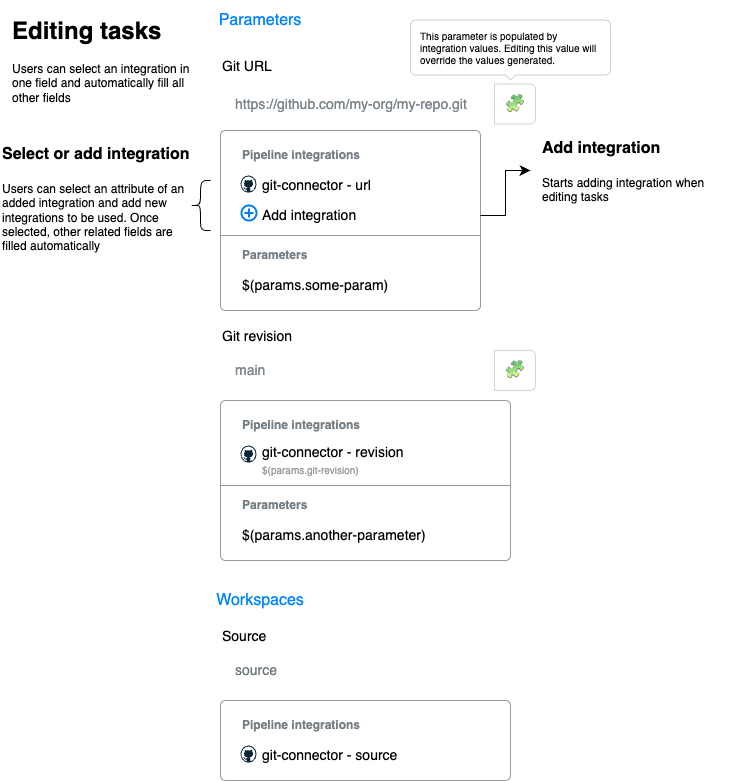

The diagram above was exported from draw.io. Its source (the exported page's mxGraphModel, read from the mxfile embedded in the PNG):
<mxGraphModel dx="1195" dy="704" grid="1" gridSize="10" guides="1" tooltips="1" connect="1" arrows="1" fold="1" page="1" pageScale="1" pageWidth="850" pageHeight="1100" math="0" shadow="0">
  <root>
    <mxCell id="0" />
    <mxCell id="1" parent="0" />
    <mxCell id="40" value="Git URL" style="fillColor=none;strokeColor=none;align=left;fontSize=14;" parent="1" vertex="1">
      <mxGeometry x="570" y="120" width="100" height="30" as="geometry" />
    </mxCell>
    <mxCell id="42" value="" style="swimlane;container=1;shape=mxgraph.bootstrap.rrect;rSize=5;strokeColor=#999999;fillColor=#ffffff;fontStyle=0;childLayout=stackLayout;horizontal=1;startSize=0;horizontalStack=0;resizeParent=1;resizeParentMax=0;resizeLast=0;collapsible=0;marginBottom=0;whiteSpace=wrap;html=1;" parent="1" vertex="1">
      <mxGeometry x="570" y="200" width="260" height="180" as="geometry" />
    </mxCell>
    <mxCell id="43" value="" style="text;align=center;verticalAlign=middle;spacingLeft=10;spacingRight=10;overflow=hidden;points=[[0,0.5],[1,0.5]];portConstraint=eastwest;rotatable=0;whiteSpace=wrap;html=1;fontColor=inherit;" parent="42" vertex="1">
      <mxGeometry width="260" height="10" as="geometry" />
    </mxCell>
    <mxCell id="44" value="Pipeline integrations" style="text;align=left;verticalAlign=middle;spacingLeft=20;spacingRight=10;overflow=hidden;points=[[0,0.5],[1,0.5]];portConstraint=eastwest;rotatable=0;whiteSpace=wrap;html=1;fontColor=#757E85;fontSize=12;fontStyle=1;" parent="42" vertex="1">
      <mxGeometry y="10" width="260" height="30" as="geometry" />
    </mxCell>
    <mxCell id="45" value="git-connector - url" style="text;align=left;verticalAlign=middle;spacingLeft=40;spacingRight=10;overflow=hidden;points=[[0,0.5],[1,0.5]];portConstraint=eastwest;rotatable=0;whiteSpace=wrap;html=1;fontColor=inherit;fontSize=14;fontStyle=0;" parent="42" vertex="1">
      <mxGeometry y="40" width="260" height="30" as="geometry" />
    </mxCell>
    <mxCell id="113" value="Add integration" style="text;align=left;verticalAlign=middle;spacingLeft=40;spacingRight=10;overflow=hidden;points=[[0,0.5],[1,0.5]];portConstraint=eastwest;rotatable=0;whiteSpace=wrap;html=1;fontColor=inherit;fontSize=14;fontStyle=0;" parent="42" vertex="1">
      <mxGeometry y="70" width="260" height="30" as="geometry" />
    </mxCell>
    <mxCell id="46" value="" style="text;shape=line;strokeColor=inherit;align=center;verticalAlign=middle;spacingLeft=20;spacingRight=10;overflow=hidden;points=[[0,0.5],[1,0.5]];portConstraint=eastwest;rotatable=0;whiteSpace=wrap;html=1;fontColor=inherit;" parent="42" vertex="1">
      <mxGeometry y="100" width="260" height="10" as="geometry" />
    </mxCell>
    <mxCell id="47" value="Parameters" style="text;align=left;verticalAlign=middle;spacingLeft=20;spacingRight=10;overflow=hidden;points=[[0,0.5],[1,0.5]];portConstraint=eastwest;rotatable=0;whiteSpace=wrap;html=1;fontColor=#757E85;fontSize=12;fontStyle=1;" parent="42" vertex="1">
      <mxGeometry y="110" width="260" height="30" as="geometry" />
    </mxCell>
    <mxCell id="48" value="$(params.some-param)" style="text;align=left;verticalAlign=middle;spacingLeft=20;spacingRight=10;overflow=hidden;points=[[0,0.5],[1,0.5]];portConstraint=eastwest;rotatable=0;whiteSpace=wrap;html=1;fontColor=inherit;fontSize=14;fontStyle=0;" parent="42" vertex="1">
      <mxGeometry y="140" width="260" height="30" as="geometry" />
    </mxCell>
    <mxCell id="49" value="" style="text;align=center;verticalAlign=middle;spacingLeft=10;spacingRight=10;overflow=hidden;points=[[0,0.5],[1,0.5]];portConstraint=eastwest;rotatable=0;whiteSpace=wrap;html=1;fontColor=inherit;" parent="42" vertex="1">
      <mxGeometry y="170" width="260" height="10" as="geometry" />
    </mxCell>
    <mxCell id="50" value="" style="dashed=0;outlineConnect=0;html=1;align=center;labelPosition=center;verticalLabelPosition=bottom;verticalAlign=top;shape=mxgraph.weblogos.github" parent="1" vertex="1">
      <mxGeometry x="590" y="245" width="16" height="17.19" as="geometry" />
    </mxCell>
    <mxCell id="51" value="Git revision" style="fillColor=none;strokeColor=none;align=left;fontSize=14;" parent="1" vertex="1">
      <mxGeometry x="570" y="390" width="100" height="30" as="geometry" />
    </mxCell>
    <mxCell id="53" value="" style="swimlane;container=1;shape=mxgraph.bootstrap.rrect;rSize=5;strokeColor=#999999;fillColor=#ffffff;fontStyle=0;childLayout=stackLayout;horizontal=1;startSize=0;horizontalStack=0;resizeParent=1;resizeParentMax=0;resizeLast=0;collapsible=0;marginBottom=0;whiteSpace=wrap;html=1;" parent="1" vertex="1">
      <mxGeometry x="570" y="470" width="290" height="160" as="geometry" />
    </mxCell>
    <mxCell id="54" value="" style="text;align=center;verticalAlign=middle;spacingLeft=10;spacingRight=10;overflow=hidden;points=[[0,0.5],[1,0.5]];portConstraint=eastwest;rotatable=0;whiteSpace=wrap;html=1;fontColor=inherit;" parent="53" vertex="1">
      <mxGeometry width="290" height="10" as="geometry" />
    </mxCell>
    <mxCell id="55" value="Pipeline integrations" style="text;align=left;verticalAlign=middle;spacingLeft=20;spacingRight=10;overflow=hidden;points=[[0,0.5],[1,0.5]];portConstraint=eastwest;rotatable=0;whiteSpace=wrap;html=1;fontColor=#757E85;fontSize=12;fontStyle=1;" parent="53" vertex="1">
      <mxGeometry y="10" width="290" height="30" as="geometry" />
    </mxCell>
    <mxCell id="56" value="git-connector - revision&amp;nbsp;&amp;nbsp;&lt;br&gt;&lt;font style=&quot;font-size: 10px; color: rgb(153, 153, 153);&quot;&gt;$(params.git-revision)&lt;/font&gt;" style="text;align=left;verticalAlign=middle;spacingLeft=40;spacingRight=10;overflow=hidden;points=[[0,0.5],[1,0.5]];portConstraint=eastwest;rotatable=0;whiteSpace=wrap;html=1;fontColor=inherit;fontSize=14;fontStyle=0;" parent="53" vertex="1">
      <mxGeometry y="40" width="290" height="40" as="geometry" />
    </mxCell>
    <mxCell id="57" value="" style="text;shape=line;strokeColor=inherit;align=center;verticalAlign=middle;spacingLeft=20;spacingRight=10;overflow=hidden;points=[[0,0.5],[1,0.5]];portConstraint=eastwest;rotatable=0;whiteSpace=wrap;html=1;fontColor=inherit;" parent="53" vertex="1">
      <mxGeometry y="80" width="290" height="10" as="geometry" />
    </mxCell>
    <mxCell id="58" value="Parameters" style="text;align=left;verticalAlign=middle;spacingLeft=20;spacingRight=10;overflow=hidden;points=[[0,0.5],[1,0.5]];portConstraint=eastwest;rotatable=0;whiteSpace=wrap;html=1;fontColor=#757E85;fontSize=12;fontStyle=1;" parent="53" vertex="1">
      <mxGeometry y="90" width="290" height="30" as="geometry" />
    </mxCell>
    <mxCell id="59" value="$(params.another-parameter)" style="text;align=left;verticalAlign=middle;spacingLeft=20;spacingRight=10;overflow=hidden;points=[[0,0.5],[1,0.5]];portConstraint=eastwest;rotatable=0;whiteSpace=wrap;html=1;fontColor=inherit;fontSize=14;fontStyle=0;" parent="53" vertex="1">
      <mxGeometry y="120" width="290" height="30" as="geometry" />
    </mxCell>
    <mxCell id="60" value="" style="text;align=center;verticalAlign=middle;spacingLeft=10;spacingRight=10;overflow=hidden;points=[[0,0.5],[1,0.5]];portConstraint=eastwest;rotatable=0;whiteSpace=wrap;html=1;fontColor=inherit;" parent="53" vertex="1">
      <mxGeometry y="150" width="290" height="10" as="geometry" />
    </mxCell>
    <mxCell id="61" value="" style="dashed=0;outlineConnect=0;html=1;align=center;labelPosition=center;verticalLabelPosition=bottom;verticalAlign=top;shape=mxgraph.weblogos.github" parent="1" vertex="1">
      <mxGeometry x="590" y="515" width="16" height="17.19" as="geometry" />
    </mxCell>
    <mxCell id="63" value="&lt;h1 style=&quot;margin-top: 0px;&quot;&gt;Editing tasks&lt;/h1&gt;&lt;p&gt;Users can select an integration in one field and automatically fill all other fields&lt;/p&gt;" style="text;html=1;whiteSpace=wrap;overflow=hidden;rounded=0;" parent="1" vertex="1">
      <mxGeometry x="360" y="80" width="180" height="120" as="geometry" />
    </mxCell>
    <mxCell id="64" value="Parameters" style="html=1;shadow=0;dashed=0;shape=mxgraph.bootstrap.rrect;rSize=5;strokeColor=none;strokeWidth=1;fillColor=none;fontColor=#0085FC;whiteSpace=wrap;align=center;verticalAlign=middle;spacingLeft=0;fontStyle=0;fontSize=16;spacing=5;" parent="1" vertex="1">
      <mxGeometry x="580" y="70" width="60" height="40" as="geometry" />
    </mxCell>
    <mxCell id="65" value="Workspaces" style="html=1;shadow=0;dashed=0;shape=mxgraph.bootstrap.rrect;rSize=5;strokeColor=none;strokeWidth=1;fillColor=none;fontColor=#0085FC;whiteSpace=wrap;align=center;verticalAlign=middle;spacingLeft=0;fontStyle=0;fontSize=16;spacing=5;" parent="1" vertex="1">
      <mxGeometry x="580" y="650" width="60" height="40" as="geometry" />
    </mxCell>
    <mxCell id="66" value="Source" style="fillColor=none;strokeColor=none;align=left;fontSize=14;" parent="1" vertex="1">
      <mxGeometry x="570" y="690" width="100" height="30" as="geometry" />
    </mxCell>
    <mxCell id="67" value="source" style="html=1;shadow=0;dashed=0;shape=mxgraph.bootstrap.rrect;rSize=5;fillColor=#ffffff;strokeColor=none;align=left;spacing=15;fontSize=14;fontColor=#6C767D;" parent="1" vertex="1">
      <mxGeometry x="570" y="720" width="260" height="40" as="geometry" />
    </mxCell>
    <mxCell id="68" value="" style="swimlane;container=1;shape=mxgraph.bootstrap.rrect;rSize=5;strokeColor=#999999;fillColor=#ffffff;fontStyle=0;childLayout=stackLayout;horizontal=1;startSize=0;horizontalStack=0;resizeParent=1;resizeParentMax=0;resizeLast=0;collapsible=0;marginBottom=0;whiteSpace=wrap;html=1;" parent="1" vertex="1">
      <mxGeometry x="570" y="770" width="290" height="80" as="geometry" />
    </mxCell>
    <mxCell id="69" value="" style="text;align=center;verticalAlign=middle;spacingLeft=10;spacingRight=10;overflow=hidden;points=[[0,0.5],[1,0.5]];portConstraint=eastwest;rotatable=0;whiteSpace=wrap;html=1;fontColor=inherit;" parent="68" vertex="1">
      <mxGeometry width="290" height="10" as="geometry" />
    </mxCell>
    <mxCell id="70" value="Pipeline integrations" style="text;align=left;verticalAlign=middle;spacingLeft=20;spacingRight=10;overflow=hidden;points=[[0,0.5],[1,0.5]];portConstraint=eastwest;rotatable=0;whiteSpace=wrap;html=1;fontColor=#757E85;fontSize=12;fontStyle=1;" parent="68" vertex="1">
      <mxGeometry y="10" width="290" height="30" as="geometry" />
    </mxCell>
    <mxCell id="71" value="git-connector - source&amp;nbsp;&amp;nbsp;" style="text;align=left;verticalAlign=middle;spacingLeft=40;spacingRight=10;overflow=hidden;points=[[0,0.5],[1,0.5]];portConstraint=eastwest;rotatable=0;whiteSpace=wrap;html=1;fontColor=inherit;fontSize=14;fontStyle=0;" parent="68" vertex="1">
      <mxGeometry y="40" width="290" height="30" as="geometry" />
    </mxCell>
    <mxCell id="75" value="" style="text;align=center;verticalAlign=middle;spacingLeft=10;spacingRight=10;overflow=hidden;points=[[0,0.5],[1,0.5]];portConstraint=eastwest;rotatable=0;whiteSpace=wrap;html=1;fontColor=inherit;" parent="68" vertex="1">
      <mxGeometry y="70" width="290" height="10" as="geometry" />
    </mxCell>
    <mxCell id="76" value="" style="dashed=0;outlineConnect=0;html=1;align=center;labelPosition=center;verticalLabelPosition=bottom;verticalAlign=top;shape=mxgraph.weblogos.github" parent="1" vertex="1">
      <mxGeometry x="590" y="815" width="16" height="17.19" as="geometry" />
    </mxCell>
    <mxCell id="114" value="" style="html=1;verticalLabelPosition=bottom;align=center;labelBackgroundColor=#ffffff;verticalAlign=top;strokeWidth=2;strokeColor=#0080F0;shadow=0;dashed=0;shape=mxgraph.ios7.icons.add;" parent="1" vertex="1">
      <mxGeometry x="591" y="275" width="15" height="15" as="geometry" />
    </mxCell>
    <mxCell id="116" value="" style="shape=curlyBracket;whiteSpace=wrap;html=1;rounded=1;labelPosition=left;verticalLabelPosition=middle;align=right;verticalAlign=middle;" parent="1" vertex="1">
      <mxGeometry x="540" y="250" width="20" height="50" as="geometry" />
    </mxCell>
    <mxCell id="118" value="&lt;h1 style=&quot;margin-top: 0px;&quot;&gt;&lt;font style=&quot;font-size: 16px;&quot;&gt;Select or add integration&lt;/font&gt;&lt;/h1&gt;&lt;p&gt;Users can select an attribute of an added integration and add new integrations to be used. Once selected, other related fields are filled automatically&lt;/p&gt;" style="text;html=1;whiteSpace=wrap;overflow=hidden;rounded=0;" parent="1" vertex="1">
      <mxGeometry x="350" y="200" width="190" height="120" as="geometry" />
    </mxCell>
    <mxCell id="122" value="" style="edgeStyle=elbowEdgeStyle;elbow=horizontal;endArrow=classic;html=1;curved=0;rounded=0;endSize=8;startSize=8;exitX=1;exitY=0.5;exitDx=0;exitDy=0;" parent="1" source="113" edge="1">
      <mxGeometry width="50" height="50" relative="1" as="geometry">
        <mxPoint x="850" y="290" as="sourcePoint" />
        <mxPoint x="880" y="240" as="targetPoint" />
      </mxGeometry>
    </mxCell>
    <mxCell id="123" value="&lt;h1 style=&quot;margin-top: 0px;&quot;&gt;&lt;font style=&quot;font-size: 16px;&quot;&gt;Add integration&lt;/font&gt;&lt;/h1&gt;&lt;p&gt;Starts adding integration when editing tasks&lt;/p&gt;" style="text;html=1;whiteSpace=wrap;overflow=hidden;rounded=0;" parent="1" vertex="1">
      <mxGeometry x="890" y="193.6" width="190" height="120" as="geometry" />
    </mxCell>
    <mxCell id="124" value="https://github.com/my-org/my-repo.git" style="html=1;shadow=0;dashed=0;shape=mxgraph.bootstrap.rrect;rSize=5;strokeColor=none;html=1;whiteSpace=wrap;fillColor=#FFFFFF;fontColor=#7D868C;align=left;spacingLeft=0;spacing=15;fontSize=14;" parent="1" vertex="1">
      <mxGeometry x="570" y="153.6" width="315" height="40" as="geometry" />
    </mxCell>
    <mxCell id="125" value="🧩" style="html=1;shadow=0;dashed=0;shape=mxgraph.bootstrap.rightButton;rSize=5;perimeter=none;whiteSpace=wrap;resizeHeight=1;fontSize=14;fontColor=#007FFF;strokeColor=#CED4DA;" parent="124" vertex="1">
      <mxGeometry x="1" width="41" height="40" relative="1" as="geometry">
        <mxPoint x="-41" as="offset" />
      </mxGeometry>
    </mxCell>
    <mxCell id="126" value="This parameter is populated by integration values. Editing this value will override the values generated." style="html=1;shadow=0;dashed=0;shape=mxgraph.bootstrap.popover;fillColor=#ffffff;strokeColor=#CCCCCC;dx=100;dy=5;rSize=5;whiteSpace=wrap;verticalAlign=top;spacing=10;fontSize=10;spacingLeft=0;align=left;spacingTop=-5;" parent="1" vertex="1">
      <mxGeometry x="760" y="89.6" width="200" height="60" as="geometry" />
    </mxCell>
    <mxCell id="127" value="main" style="html=1;shadow=0;dashed=0;shape=mxgraph.bootstrap.rrect;rSize=5;strokeColor=none;html=1;whiteSpace=wrap;fillColor=#FFFFFF;fontColor=#7D868C;align=left;spacingLeft=0;spacing=15;fontSize=14;" parent="1" vertex="1">
      <mxGeometry x="570" y="420" width="315" height="40" as="geometry" />
    </mxCell>
    <mxCell id="128" value="🧩" style="html=1;shadow=0;dashed=0;shape=mxgraph.bootstrap.rightButton;rSize=5;perimeter=none;whiteSpace=wrap;resizeHeight=1;fontSize=14;fontColor=#007FFF;strokeColor=#CED4DA;" parent="127" vertex="1">
      <mxGeometry x="1" width="41" height="40" relative="1" as="geometry">
        <mxPoint x="-41" as="offset" />
      </mxGeometry>
    </mxCell>
  </root>
</mxGraphModel>